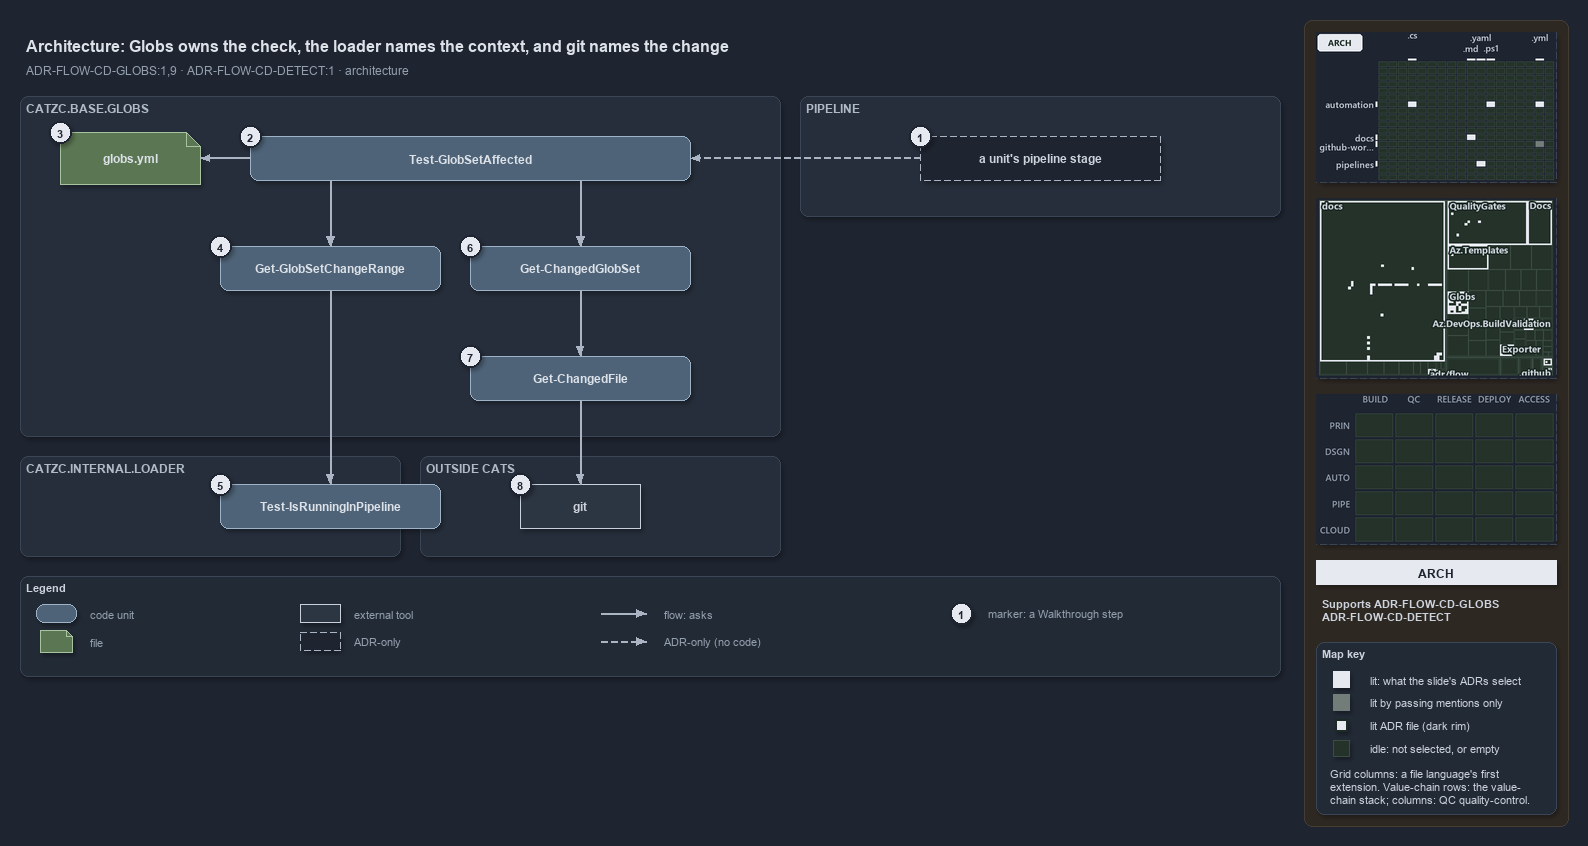

The diagram above was exported from draw.io. Its source (the exported page's mxGraphModel, read from the mxfile embedded in the PNG):
<mxGraphModel dx="1024" dy="768" grid="0" gridSize="10" guides="1" tooltips="1" connect="1" arrows="1" fold="1" page="1" pageScale="1" pageWidth="1572" pageHeight="680" background="#1E2430" math="0" shadow="1">
  <root>
    <mxCell id="0" />
    <mxCell id="1" parent="0" />
    <mxCell id="sidebar-bg" value="" style="rounded=1;arcSize=2;html=1;fillColor=#2E2823;strokeColor=#453C33;shadow=0;" vertex="1" parent="1">
      <mxGeometry x="1304" y="4" width="264" height="806" as="geometry" />
    </mxCell>
    <mxCell id="title" value="Architecture: Globs owns the check, the loader names the context, and git names the change" style="text;html=1;align=left;verticalAlign=middle;fontSize=16;fontStyle=1;fontColor=#DDE2E9;" vertex="1" parent="1">
      <mxGeometry x="20" y="14" width="1260" height="30" as="geometry" />
    </mxCell>
    <mxCell id="subtitle" value="ADR-FLOW-CD-GLOBS:1,9 &amp;#183; ADR-FLOW-CD-DETECT:1 &amp;#183; architecture" style="text;html=1;align=left;verticalAlign=middle;fontSize=12;fontColor=#949FAE;" vertex="1" parent="1">
      <mxGeometry x="20" y="44" width="1240" height="20" as="geometry" />
    </mxCell>
    <mxCell id="band-globs" value="CATZC.BASE.GLOBS" style="rounded=1;html=1;arcSize=3;fillColor=#262E3B;strokeColor=#3A4555;verticalAlign=top;align=left;spacingLeft=8;fontStyle=1;fontSize=12;fontColor=#B0BAC7;" vertex="1" parent="1">
      <mxGeometry x="20" y="80" width="760" height="340" as="geometry" />
    </mxCell>
    <mxCell id="band-pipeline" value="PIPELINE" style="rounded=1;html=1;arcSize=3;fillColor=#262E3B;strokeColor=#3A4555;verticalAlign=top;align=left;spacingLeft=8;fontStyle=1;fontSize=12;fontColor=#B0BAC7;" vertex="1" parent="1">
      <mxGeometry x="800" y="80" width="480" height="120" as="geometry" />
    </mxCell>
    <mxCell id="band-loader" value="CATZC.INTERNAL.LOADER" style="rounded=1;html=1;arcSize=3;fillColor=#262E3B;strokeColor=#3A4555;verticalAlign=top;align=left;spacingLeft=8;fontStyle=1;fontSize=12;fontColor=#B0BAC7;" vertex="1" parent="1">
      <mxGeometry x="20" y="440" width="380" height="100" as="geometry" />
    </mxCell>
    <mxCell id="band-outside" value="OUTSIDE CATS" style="rounded=1;html=1;arcSize=3;fillColor=#262E3B;strokeColor=#3A4555;verticalAlign=top;align=left;spacingLeft=8;fontStyle=1;fontSize=12;fontColor=#B0BAC7;" vertex="1" parent="1">
      <mxGeometry x="420" y="440" width="360" height="100" as="geometry" />
    </mxCell>
    <mxCell id="g-stage" value="&lt;b&gt;a unit's pipeline stage&lt;/b&gt;" style="rounded=1;arcSize=50;whiteSpace=wrap;html=1;fillColor=#1E2430;strokeColor=#AAB4C3;dashed=1;fontColor=#CDD3DC;fontSize=12;" vertex="1" parent="1">
      <mxGeometry x="920" y="120" width="240" height="44" as="geometry" />
    </mxCell>
    <mxCell id="g-affected" value="&lt;b&gt;Test-GlobSetAffected&lt;/b&gt;" style="rounded=1;whiteSpace=wrap;html=1;arcSize=20;fillColor=#4E6378;strokeColor=#9FB3C8;fontColor=#DDE2E9;fontSize=12;" vertex="1" parent="1">
      <mxGeometry x="250" y="120" width="440" height="44" as="geometry" />
    </mxCell>
    <mxCell id="g-globs-yml" value="&lt;b&gt;globs.yml&lt;/b&gt;" style="shape=note;size=14;whiteSpace=wrap;html=1;fillColor=#5B7653;strokeColor=#A9C29F;fontColor=#DDE2E9;fontSize=12;" vertex="1" parent="1">
      <mxGeometry x="60" y="116" width="140" height="52" as="geometry" />
    </mxCell>
    <mxCell id="g-range" value="&lt;b&gt;Get-GlobSetChangeRange&lt;/b&gt;" style="rounded=1;whiteSpace=wrap;html=1;arcSize=20;fillColor=#4E6378;strokeColor=#9FB3C8;fontColor=#DDE2E9;fontSize=12;" vertex="1" parent="1">
      <mxGeometry x="220" y="230" width="220" height="44" as="geometry" />
    </mxCell>
    <mxCell id="g-changed-set" value="&lt;b&gt;Get-ChangedGlobSet&lt;/b&gt;" style="rounded=1;whiteSpace=wrap;html=1;arcSize=20;fillColor=#4E6378;strokeColor=#9FB3C8;fontColor=#DDE2E9;fontSize=12;" vertex="1" parent="1">
      <mxGeometry x="470" y="230" width="220" height="44" as="geometry" />
    </mxCell>
    <mxCell id="g-changed-file" value="&lt;b&gt;Get-ChangedFile&lt;/b&gt;" style="rounded=1;whiteSpace=wrap;html=1;arcSize=20;fillColor=#4E6378;strokeColor=#9FB3C8;fontColor=#DDE2E9;fontSize=12;" vertex="1" parent="1">
      <mxGeometry x="470" y="340" width="220" height="44" as="geometry" />
    </mxCell>
    <mxCell id="g-detect" value="&lt;b&gt;Test-IsRunningInPipeline&lt;/b&gt;" style="rounded=1;whiteSpace=wrap;html=1;arcSize=20;fillColor=#4E6378;strokeColor=#9FB3C8;fontColor=#DDE2E9;fontSize=12;" vertex="1" parent="1">
      <mxGeometry x="220" y="468" width="220" height="44" as="geometry" />
    </mxCell>
    <mxCell id="g-git" value="&lt;b&gt;git&lt;/b&gt;" style="rounded=0;whiteSpace=wrap;html=1;fillColor=#2C3542;strokeColor=#C7D0DB;fontColor=#CDD3DC;fontSize=12;" vertex="1" parent="1">
      <mxGeometry x="520" y="468" width="120" height="44" as="geometry" />
    </mxCell>
    <mxCell id="port-affected-left" value="" style="text;html=1;strokeColor=none;fillColor=none;" vertex="1" parent="1">
      <mxGeometry x="330" y="164" width="1" height="1" as="geometry" />
    </mxCell>
    <mxCell id="port-affected-right" value="" style="text;html=1;strokeColor=none;fillColor=none;" vertex="1" parent="1">
      <mxGeometry x="580" y="164" width="1" height="1" as="geometry" />
    </mxCell>
    <mxCell id="edge-stage-affected" value="" style="edgeStyle=orthogonalEdgeStyle;rounded=1;html=1;fontSize=10;fontColor=#CDD3DC;endArrow=block;strokeColor=#AAB4C3;dashed=1;shadow=0;" edge="1" parent="1" source="g-stage" target="g-affected">
      <mxGeometry relative="1" as="geometry" />
    </mxCell>
    <mxCell id="edge-affected-yml" value="" style="edgeStyle=orthogonalEdgeStyle;rounded=1;html=1;fontSize=10;fontColor=#CDD3DC;endArrow=block;strokeColor=#AAB4C3;shadow=0;" edge="1" parent="1" source="g-affected" target="g-globs-yml">
      <mxGeometry relative="1" as="geometry" />
    </mxCell>
    <mxCell id="edge-affected-range" value="" style="edgeStyle=orthogonalEdgeStyle;rounded=1;html=1;fontSize=10;fontColor=#CDD3DC;endArrow=block;strokeColor=#AAB4C3;shadow=0;" edge="1" parent="1" source="port-affected-left" target="g-range">
      <mxGeometry relative="1" as="geometry" />
    </mxCell>
    <mxCell id="edge-affected-changed-set" value="" style="edgeStyle=orthogonalEdgeStyle;rounded=1;html=1;fontSize=10;fontColor=#CDD3DC;endArrow=block;strokeColor=#AAB4C3;shadow=0;" edge="1" parent="1" source="port-affected-right" target="g-changed-set">
      <mxGeometry relative="1" as="geometry" />
    </mxCell>
    <mxCell id="edge-range-detect" value="" style="edgeStyle=orthogonalEdgeStyle;rounded=1;html=1;fontSize=10;fontColor=#CDD3DC;endArrow=block;strokeColor=#AAB4C3;shadow=0;" edge="1" parent="1" source="g-range" target="g-detect">
      <mxGeometry relative="1" as="geometry" />
    </mxCell>
    <mxCell id="edge-changed-set-file" value="" style="edgeStyle=orthogonalEdgeStyle;rounded=1;html=1;fontSize=10;fontColor=#CDD3DC;endArrow=block;strokeColor=#AAB4C3;shadow=0;" edge="1" parent="1" source="g-changed-set" target="g-changed-file">
      <mxGeometry relative="1" as="geometry" />
    </mxCell>
    <mxCell id="edge-changed-file-git" value="" style="edgeStyle=orthogonalEdgeStyle;rounded=1;html=1;fontSize=10;fontColor=#CDD3DC;endArrow=block;strokeColor=#AAB4C3;shadow=0;" edge="1" parent="1" source="g-changed-file" target="g-git">
      <mxGeometry relative="1" as="geometry" />
    </mxCell>
    <mxCell id="mark-1" value="1" style="ellipse;html=1;fillColor=#E6EAF0;strokeColor=#1E2430;strokeWidth=2;fontColor=#1E2430;fontStyle=1;fontSize=11;" vertex="1" parent="1">
      <mxGeometry x="909" y="109" width="22" height="22" as="geometry" />
    </mxCell>
    <mxCell id="mark-2" value="2" style="ellipse;html=1;fillColor=#E6EAF0;strokeColor=#1E2430;strokeWidth=2;fontColor=#1E2430;fontStyle=1;fontSize=11;" vertex="1" parent="1">
      <mxGeometry x="239" y="109" width="22" height="22" as="geometry" />
    </mxCell>
    <mxCell id="mark-3" value="3" style="ellipse;html=1;fillColor=#E6EAF0;strokeColor=#1E2430;strokeWidth=2;fontColor=#1E2430;fontStyle=1;fontSize=11;" vertex="1" parent="1">
      <mxGeometry x="49" y="105" width="22" height="22" as="geometry" />
    </mxCell>
    <mxCell id="mark-4" value="4" style="ellipse;html=1;fillColor=#E6EAF0;strokeColor=#1E2430;strokeWidth=2;fontColor=#1E2430;fontStyle=1;fontSize=11;" vertex="1" parent="1">
      <mxGeometry x="209" y="219" width="22" height="22" as="geometry" />
    </mxCell>
    <mxCell id="mark-5" value="5" style="ellipse;html=1;fillColor=#E6EAF0;strokeColor=#1E2430;strokeWidth=2;fontColor=#1E2430;fontStyle=1;fontSize=11;" vertex="1" parent="1">
      <mxGeometry x="209" y="457" width="22" height="22" as="geometry" />
    </mxCell>
    <mxCell id="mark-6" value="6" style="ellipse;html=1;fillColor=#E6EAF0;strokeColor=#1E2430;strokeWidth=2;fontColor=#1E2430;fontStyle=1;fontSize=11;" vertex="1" parent="1">
      <mxGeometry x="459" y="219" width="22" height="22" as="geometry" />
    </mxCell>
    <mxCell id="mark-7" value="7" style="ellipse;html=1;fillColor=#E6EAF0;strokeColor=#1E2430;strokeWidth=2;fontColor=#1E2430;fontStyle=1;fontSize=11;" vertex="1" parent="1">
      <mxGeometry x="459" y="329" width="22" height="22" as="geometry" />
    </mxCell>
    <mxCell id="mark-8" value="8" style="ellipse;html=1;fillColor=#E6EAF0;strokeColor=#1E2430;strokeWidth=2;fontColor=#1E2430;fontStyle=1;fontSize=11;" vertex="1" parent="1">
      <mxGeometry x="509" y="457" width="22" height="22" as="geometry" />
    </mxCell>
    <mxCell id="legend" value="&lt;b&gt;Legend&lt;/b&gt;" style="rounded=1;whiteSpace=wrap;html=1;arcSize=6;fillColor=#222A36;strokeColor=#3A4555;align=left;verticalAlign=top;spacing=8;fontSize=11;fontColor=#CDD3DC;" vertex="1" parent="1">
      <mxGeometry x="20" y="560" width="1260" height="100" as="geometry" />
    </mxCell>
    <mxCell id="lg-code" value="" style="rounded=1;html=1;arcSize=20;fillColor=#4E6378;strokeColor=#9FB3C8;" vertex="1" parent="1">
      <mxGeometry x="36" y="588" width="40" height="18" as="geometry" />
    </mxCell>
    <mxCell id="lg-code-t" value="code unit" style="text;html=1;align=left;verticalAlign=middle;fontSize=11;fontColor=#949FAE;" vertex="1" parent="1">
      <mxGeometry x="84" y="587" width="160" height="20" as="geometry" />
    </mxCell>
    <mxCell id="lg-file" value="" style="shape=note;size=6;html=1;fillColor=#5B7653;strokeColor=#A9C29F;" vertex="1" parent="1">
      <mxGeometry x="40" y="614" width="32" height="22" as="geometry" />
    </mxCell>
    <mxCell id="lg-file-t" value="file" style="text;html=1;align=left;verticalAlign=middle;fontSize=11;fontColor=#949FAE;" vertex="1" parent="1">
      <mxGeometry x="84" y="615" width="160" height="20" as="geometry" />
    </mxCell>
    <mxCell id="lg-external" value="" style="rounded=0;html=1;fillColor=#2C3542;strokeColor=#C7D0DB;" vertex="1" parent="1">
      <mxGeometry x="300" y="588" width="40" height="18" as="geometry" />
    </mxCell>
    <mxCell id="lg-external-t" value="external tool" style="text;html=1;align=left;verticalAlign=middle;fontSize=11;fontColor=#949FAE;" vertex="1" parent="1">
      <mxGeometry x="348" y="587" width="160" height="20" as="geometry" />
    </mxCell>
    <mxCell id="lg-adr" value="" style="rounded=1;arcSize=50;html=1;fillColor=#1E2430;strokeColor=#AAB4C3;dashed=1;" vertex="1" parent="1">
      <mxGeometry x="300" y="616" width="40" height="18" as="geometry" />
    </mxCell>
    <mxCell id="lg-adr-t" value="ADR-only" style="text;html=1;align=left;verticalAlign=middle;fontSize=11;fontColor=#949FAE;" vertex="1" parent="1">
      <mxGeometry x="348" y="615" width="160" height="20" as="geometry" />
    </mxCell>
    <mxCell id="lg-flow-a" value="" style="text;html=1;strokeColor=none;fillColor=none;" vertex="1" parent="1">
      <mxGeometry x="600" y="597" width="1" height="1" as="geometry" />
    </mxCell>
    <mxCell id="lg-flow-b" value="" style="text;html=1;strokeColor=none;fillColor=none;" vertex="1" parent="1">
      <mxGeometry x="646" y="597" width="1" height="1" as="geometry" />
    </mxCell>
    <mxCell id="lg-flow" value="" style="edgeStyle=orthogonalEdgeStyle;rounded=1;html=1;endArrow=block;strokeColor=#AAB4C3;shadow=0;fontColor=#CDD3DC;" edge="1" parent="1" source="lg-flow-a" target="lg-flow-b">
      <mxGeometry relative="1" as="geometry" />
    </mxCell>
    <mxCell id="lg-flow-t" value="flow: asks" style="text;html=1;align=left;verticalAlign=middle;fontSize=11;fontColor=#949FAE;" vertex="1" parent="1">
      <mxGeometry x="658" y="587" width="200" height="20" as="geometry" />
    </mxCell>
    <mxCell id="lg-adre-a" value="" style="text;html=1;strokeColor=none;fillColor=none;" vertex="1" parent="1">
      <mxGeometry x="600" y="625" width="1" height="1" as="geometry" />
    </mxCell>
    <mxCell id="lg-adre-b" value="" style="text;html=1;strokeColor=none;fillColor=none;" vertex="1" parent="1">
      <mxGeometry x="646" y="625" width="1" height="1" as="geometry" />
    </mxCell>
    <mxCell id="lg-adre" value="" style="edgeStyle=orthogonalEdgeStyle;rounded=1;html=1;endArrow=block;strokeColor=#AAB4C3;dashed=1;shadow=0;fontColor=#CDD3DC;" edge="1" parent="1" source="lg-adre-a" target="lg-adre-b">
      <mxGeometry relative="1" as="geometry" />
    </mxCell>
    <mxCell id="lg-adre-t" value="ADR-only (no code)" style="text;html=1;align=left;verticalAlign=middle;fontSize=11;fontColor=#949FAE;" vertex="1" parent="1">
      <mxGeometry x="658" y="615" width="200" height="20" as="geometry" />
    </mxCell>
    <mxCell id="lg-mark" value="1" style="ellipse;html=1;fillColor=#E6EAF0;strokeColor=#1E2430;strokeWidth=2;fontColor=#1E2430;fontStyle=1;fontSize=11;" vertex="1" parent="1">
      <mxGeometry x="950" y="586" width="22" height="22" as="geometry" />
    </mxCell>
    <mxCell id="lg-mark-t" value="marker: a Walkthrough step" style="text;html=1;align=left;verticalAlign=middle;fontSize=11;fontColor=#949FAE;" vertex="1" parent="1">
      <mxGeometry x="982" y="587" width="200" height="20" as="geometry" />
    </mxCell>
    <mxCell id="minimap-grid" value="" style="shape=image;imageAspect=0;rounded=1;arcSize=4;whiteSpace=wrap;html=1;fillColor=#262E3B;strokeColor=#3A4555;dashed=1;fontColor=#949FAE;fontSize=11;image=data:image/png,(base64 omitted: 12856 chars);" vertex="1" parent="1">
      <mxGeometry x="1316" y="16" width="240" height="150" as="geometry" />
    </mxCell>
    <mxCell id="minimap-tree" value="" style="shape=image;imageAspect=0;rounded=1;arcSize=4;whiteSpace=wrap;html=1;fillColor=#262E3B;strokeColor=#3A4555;dashed=1;fontColor=#949FAE;fontSize=11;image=data:image/png,(base64 omitted: 28216 chars);" vertex="1" parent="1">
      <mxGeometry x="1316" y="182" width="240" height="180" as="geometry" />
    </mxCell>
    <mxCell id="minimap-chain" value="" style="shape=image;imageAspect=0;rounded=1;arcSize=4;whiteSpace=wrap;html=1;fillColor=#262E3B;strokeColor=#3A4555;dashed=1;fontColor=#949FAE;fontSize=11;image=data:image/png,(base64 omitted: 11912 chars);" vertex="1" parent="1">
      <mxGeometry x="1316" y="378" width="240" height="150" as="geometry" />
    </mxCell>
    <mxCell id="lens-badge" value="ARCH" style="rounded=0;whiteSpace=wrap;html=1;align=center;verticalAlign=middle;fontSize=12;fontStyle=1;fontColor=#1E2430;fillColor=#E6EAF0;strokeColor=none;" vertex="1" parent="1">
      <mxGeometry x="1316" y="544" width="240" height="24" as="geometry" />
    </mxCell>
    <mxCell id="supports" value="&lt;b&gt;Supports&lt;/b&gt; ADR-FLOW-CD-GLOBS&lt;br&gt;ADR-FLOW-CD-DETECT" style="text;html=1;whiteSpace=wrap;align=left;verticalAlign=top;fontSize=11;fontColor=#CDD3DC;" vertex="1" parent="1">
      <mxGeometry x="1316" y="576" width="240" height="38" as="geometry" />
    </mxCell>
    <mxCell id="mapkey" value="&lt;b&gt;Map key&lt;/b&gt;" style="rounded=1;arcSize=6;whiteSpace=wrap;html=1;align=left;verticalAlign=top;fontSize=11;fontColor=#CDD3DC;fillColor=#222A36;strokeColor=#3A4555;spacingLeft=8;spacingTop=2;" vertex="1" parent="1">
      <mxGeometry x="1316" y="626" width="240" height="172" as="geometry" />
    </mxCell>
    <mxCell id="mapkey-lit" value="" style="rounded=0;html=1;fillColor=#E6EAF0;strokeColor=#E6EAF0;" vertex="1" parent="1">
      <mxGeometry x="1333.0" y="655.0" width="16" height="16" as="geometry" />
    </mxCell>
    <mxCell id="mapkey-lit-text" value="lit: what the slide's ADRs select" style="text;html=1;align=left;verticalAlign=middle;fontSize=11;fontColor=#CDD3DC;" vertex="1" parent="1">
      <mxGeometry x="1364" y="653" width="184" height="20" as="geometry" />
    </mxCell>
    <mxCell id="mapkey-touched" value="" style="rounded=0;html=1;fillColor=#727C79;strokeColor=#727C79;" vertex="1" parent="1">
      <mxGeometry x="1333.0" y="678.0" width="16" height="16" as="geometry" />
    </mxCell>
    <mxCell id="mapkey-touched-text" value="lit by passing mentions only" style="text;html=1;align=left;verticalAlign=middle;fontSize=11;fontColor=#CDD3DC;" vertex="1" parent="1">
      <mxGeometry x="1364" y="676" width="184" height="20" as="geometry" />
    </mxCell>
    <mxCell id="mapkey-adr" value="" style="rounded=0;html=1;fillColor=#E6EAF0;strokeColor=#1C2A24;strokeWidth=2;" vertex="1" parent="1">
      <mxGeometry x="1335.0" y="703.0" width="12" height="12" as="geometry" />
    </mxCell>
    <mxCell id="mapkey-adr-text" value="lit ADR file (dark rim)" style="text;html=1;align=left;verticalAlign=middle;fontSize=11;fontColor=#CDD3DC;" vertex="1" parent="1">
      <mxGeometry x="1364" y="699" width="184" height="20" as="geometry" />
    </mxCell>
    <mxCell id="mapkey-idle" value="" style="rounded=0;html=1;fillColor=#243229;strokeColor=#3B4D43;" vertex="1" parent="1">
      <mxGeometry x="1333.0" y="724.0" width="16" height="16" as="geometry" />
    </mxCell>
    <mxCell id="mapkey-idle-text" value="idle: not selected, or empty" style="text;html=1;align=left;verticalAlign=middle;fontSize=11;fontColor=#CDD3DC;" vertex="1" parent="1">
      <mxGeometry x="1364" y="722" width="184" height="20" as="geometry" />
    </mxCell>
    <mxCell id="mapkey-codes" value="Grid columns: a file language's first&lt;br&gt;extension. Value-chain rows: the value-&lt;br&gt;chain stack; columns: QC quality-control." style="text;html=1;align=left;verticalAlign=top;whiteSpace=wrap;fontSize=11;fontColor=#CDD3DC;" vertex="1" parent="1">
      <mxGeometry x="1324" y="746" width="224" height="46" as="geometry" />
    </mxCell>
  </root>
</mxGraphModel>